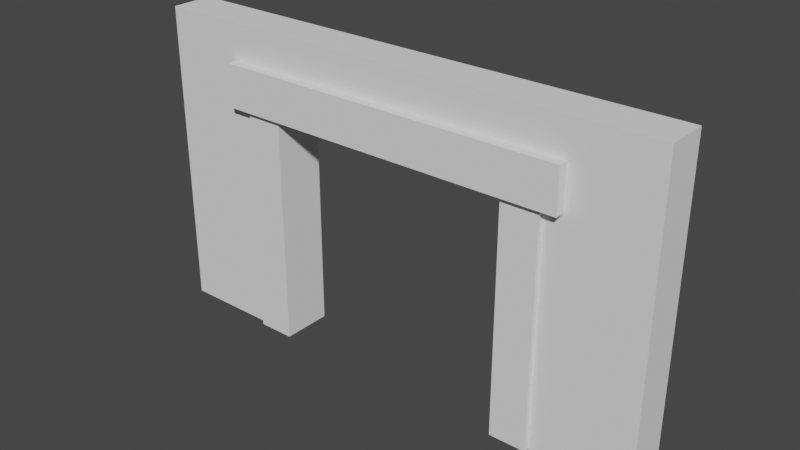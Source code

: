 # Source: Door_Frame.blend  (saved by Blender 2.91.10; exported with 4.5.12 LTS)
import bpy
from mathutils import Matrix  # noqa: F401  (used for matrix-valued properties, if any)

bpy.ops.wm.read_factory_settings(use_empty=True)
scene = bpy.context.scene
scene.name = 'Scene'

# ---- collections
col_collection = bpy.data.collections.new('Collection'); scene.collection.children.link(col_collection)

# ---- world
world_world = bpy.data.worlds.new('World'); scene.world = world_world
world_world.use_nodes = True; world_world.node_tree.nodes.clear()
_N = world_world.node_tree.nodes; _L = world_world.node_tree.links
n0 = _N.new('ShaderNodeOutputWorld'); n0.name = 'World Output'; n0.location = (300, 300)
n1 = _N.new('ShaderNodeBackground'); n1.name = 'Background'; n1.location = (10, 300)
n1.inputs[0].default_value = (0.05088, 0.05088, 0.05088, 1.0)
_L.new(n1.outputs[0], n0.inputs[0])
n0.is_active_output = True
world_world.color = (0.05088, 0.05088, 0.05088)
world_world.use_sun_shadow = False
world_world.sun_shadow_jitter_overblur = 0.0

# ---- meshes
me_plane = bpy.data.meshes.new('Plane')
me_plane.from_pydata([(1.393e-07, -1.599, -0.2), (-9.913e-08, 1.068, -0.2), (-2.652, 1.449, 0.2), (-2.652, -1.981, -0.2), (-2.237, 1.449, -0.2), (-2.237, -1.599, -0.2), (-2.237, 1.068, -0.2), (-2.652, -1.981, -0.2996), (-2.237, 1.449, -0.2996), (-2.652, 1.151, -0.2), (-2.237, 1.151, -0.2), (-2.652, -1.683, -0.2), (-2.237, -1.683, -0.2), (1.733e-08, 0.9147, -0.2455), (-1.019e-07, 1.068, -0.2455), (-2.237, -1.599, -0.2455), (-2.237, 1.068, -0.2455), (1.365e-07, -1.599, -0.2455), (1.733e-08, -1.447, -0.2455), (-2.237, -1.447, -0.2455), (-2.237, 0.9147, -0.2455), (-2.652, -1.683, -0.2996), (-2.237, 1.449, 0.2), (-2.237, -1.683, -0.2996), (-2.652, 1.151, -0.2996), (-2.237, 1.151, -0.2996), (-5.542e-08, 1.068, 0.2), (1.83e-07, -1.599, 0.2), (-2.237, -1.981, 0.2), (-2.652, -1.981, 0.2), (-2.652, 1.449, -0.2), (-2.237, -1.981, -0.2), (-2.237, 1.068, 0.2), (-2.237, -1.599, 0.2), (-2.652, 1.449, -0.2996), (-2.237, -1.981, -0.2996), (-2.652, -1.683, 0.2), (-2.237, -1.683, 0.2), (-2.652, 1.151, 0.2), (-2.237, 1.151, 0.2), (1.83e-07, -1.447, 0.2455), (1.83e-07, -1.599, 0.2455), (-2.237, 1.068, 0.2455), (-2.237, -1.599, 0.2455), (-5.542e-08, 1.068, 0.2455), (-1.746e-07, 0.9147, 0.2455), (-2.237, 0.9147, 0.2455), (-2.237, -1.447, 0.2455), (-2.652, 1.151, 0.2996), (-2.652, 1.449, 0.2996), (-2.237, 1.449, 0.2996), (-2.652, -1.981, 0.2996), (-2.237, -1.981, 0.2996), (-2.237, 1.151, 0.2996), (-2.652, -1.683, 0.2996), (-2.237, -1.683, 0.2996), (-2.237, 1.273, -0.2455), (-2.237, 1.273, -0.2), (-1.192e-07, 1.273, -0.2), (-1.192e-07, 1.273, -0.2455), (1.192e-07, -1.804, -0.2), (-2.237, -1.804, -0.2), (1.192e-07, -1.804, -0.2455), (-2.237, -1.804, -0.2455), (-2.237, -1.804, 0.2455), (-2.237, -1.804, 0.2), (2.384e-07, -1.804, 0.2), (2.384e-07, -1.804, 0.2455), (0.0, 1.273, 0.2), (-2.237, 1.273, 0.2), (0.0, 1.273, 0.2455), (-2.237, 1.273, 0.2455)], [], [(4, 8, 34, 30), (11, 21, 7, 3), (37, 55, 52, 28), (53, 39, 22, 50), (20, 16, 14, 13), (15, 19, 18, 17), (55, 54, 51, 52), (12, 11, 3, 31), (28, 52, 51, 29), (1, 14, 59, 58), (27, 41, 67, 66), (36, 37, 28, 29), (24, 9, 30, 34), (48, 53, 50, 49), (18, 40, 41, 27, 0, 17), (21, 24, 25, 23), (9, 24, 21, 11), (9, 10, 4, 30), (36, 54, 48, 38), (2, 49, 50, 22), (1, 26, 44, 45, 13, 14), (53, 55, 37, 33, 43, 47, 19, 15, 5, 12, 23, 25, 10, 6, 16, 20, 46, 42, 32, 39), (47, 43, 41, 40), (42, 46, 45, 44), (54, 55, 53, 48), (54, 36, 29, 51), (21, 23, 35, 7), (38, 48, 49, 2), (3, 7, 35, 31), (32, 42, 71, 69), (14, 16, 56, 59), (13, 45, 46, 20), (19, 47, 40, 18), (39, 38, 2, 22), (10, 25, 8, 4), (25, 24, 34, 8), (23, 12, 31, 35), (61, 63, 62, 60), (58, 59, 56, 57), (69, 71, 70, 68), (66, 67, 64, 65), (26, 32, 69, 68), (17, 0, 60, 62), (0, 5, 61, 60), (33, 27, 66, 65), (5, 15, 63, 61), (6, 1, 58, 57), (43, 33, 65, 64), (16, 6, 57, 56), (42, 44, 70, 71), (15, 17, 62, 63), (44, 26, 68, 70), (41, 43, 64, 67)])
_uv = me_plane.uv_layers.new(name='UVMap')
_uv.uv.foreach_set('vector', [0.1054, 0.8333, 0.1054, 0.8333, 0.05043, 0.8333, 0.05043, 0.8333, 0.05043, 0.1667, 0.05043, 0.1667, 0.05043, 0.1667, 0.05043, 0.1667, 0.1054, 0.8333, 0.1054, 0.8333, 0.1054, 0.8333, 0.1054, 0.8333, 0.1054, 0.1667, 0.1054, 0.1667, 0.1054, 0.1667, 0.1054, 0.1667, 0.1054, 0.5556, 0.1054, 0.6667, 1.0, 0.6667, 1.0, 0.5556, 0.1054, 0.3333, 0.1054, 0.4444, 1.0, 0.4444, 1.0, 0.3333, 0.1054, 0.8333, 0.05043, 0.8333, 0.05043, 0.8333, 0.1054, 0.8333, 0.0, 0.0, 0.0, 0.0, 0.0, 0.0, 0.0, 0.0, 0.1054, 0.8333, 0.1054, 0.8333, 0.05043, 0.8333, 0.05043, 0.8333, 0.0, 0.0, 0.0, 0.0, 0.0, 0.0, 0.0, 0.0, 0.0, 0.0, 0.0, 0.0, 0.0, 0.0, 0.0, 0.0, 0.0, 0.0, 0.0, 0.0, 0.0, 0.0, 0.0, 0.0, 0.05043, 0.8333, 0.05043, 0.8333, 0.05043, 0.8333, 0.05043, 0.8333, 0.05043, 0.1667, 0.1054, 0.1667, 0.1054, 0.1667, 0.05043, 0.1667, 0.0, 0.0, 0.0, 0.0, 0.0, 0.0, 0.0, 0.0, 0.0, 0.0, 0.0, 0.0, 0.05043, 0.1667, 0.05043, 0.8333, 0.1054, 0.8333, 0.1054, 0.1667, 0.05043, 0.8333, 0.05043, 0.8333, 0.05043, 0.1667, 0.05043, 0.1667, 0.0, 0.0, 0.0, 0.0, 0.0, 0.0, 0.0, 0.0, 0.05043, 0.8333, 0.05043, 0.8333, 0.05043, 0.1667, 0.05043, 0.1667, 0.05043, 0.1667, 0.05043, 0.1667, 0.1054, 0.1667, 0.1054, 0.1667, 0.0, 0.0, 0.0, 0.0, 0.0, 0.0, 0.0, 0.0, 0.0, 0.0, 0.0, 0.0, 0.1054, 0.1667, 0.1054, 0.8333, 0.1054, 0.8333, 0.1054, 0.6667, 0.1054, 0.6667, 0.0, 0.0, 0.1054, 0.4444, 0.1054, 0.3333, 0.1054, 0.3333, 0.1054, 0.1667, 0.1054, 0.1667, 0.1054, 0.8333, 0.1054, 0.8333, 0.1054, 0.6667, 0.1054, 0.6667, 0.0, 0.0, 0.1054, 0.4444, 0.1054, 0.3333, 0.1054, 0.3333, 0.1054, 0.1667, 0.1054, 0.5556, 0.1054, 0.6667, 1.0, 0.6667, 1.0, 0.5556, 0.1054, 0.3333, 0.1054, 0.4444, 1.0, 0.4444, 1.0, 0.3333, 0.05043, 0.8333, 0.1054, 0.8333, 0.1054, 0.1667, 0.05043, 0.1667, 0.05043, 0.8333, 0.05043, 0.8333, 0.05043, 0.8333, 0.05043, 0.8333, 0.05043, 0.1667, 0.1054, 0.1667, 0.1054, 0.1667, 0.05043, 0.1667, 0.05043, 0.1667, 0.05043, 0.1667, 0.05043, 0.1667, 0.05043, 0.1667, 0.05043, 0.1667, 0.05043, 0.1667, 0.1054, 0.1667, 0.1054, 0.1667, 0.1054, 0.3333, 0.1054, 0.3333, 0.1054, 0.3333, 0.1054, 0.3333, 1.0, 0.6667, 0.1054, 0.6667, 0.1054, 0.6667, 1.0, 0.6667, 0.0, 0.0, 0.0, 0.0, 0.0, 0.0, 0.0, 0.0, 0.0, 0.0, 0.0, 0.0, 0.0, 0.0, 0.0, 0.0, 0.0, 0.0, 0.0, 0.0, 0.0, 0.0, 0.0, 0.0, 0.1054, 0.8333, 0.1054, 0.8333, 0.1054, 0.8333, 0.1054, 0.8333, 0.1054, 0.8333, 0.05043, 0.8333, 0.05043, 0.8333, 0.1054, 0.8333, 0.1054, 0.1667, 0.1054, 0.1667, 0.1054, 0.1667, 0.1054, 0.1667, 0.1054, 0.3333, 0.1054, 0.3333, 1.0, 0.3333, 1.0, 0.3333, 1.0, 0.6667, 1.0, 0.6667, 0.1054, 0.6667, 0.1054, 0.6667, 0.1054, 0.3333, 0.1054, 0.3333, 1.0, 0.3333, 1.0, 0.3333, 1.0, 0.6667, 1.0, 0.6667, 0.1054, 0.6667, 0.1054, 0.6667, 0.0, 0.0, 0.0, 0.0, 0.0, 0.0, 0.0, 0.0, 0.0, 0.0, 0.0, 0.0, 0.0, 0.0, 0.0, 0.0, 0.0, 0.0, 0.0, 0.0, 0.0, 0.0, 0.0, 0.0, 0.0, 0.0, 0.0, 0.0, 0.0, 0.0, 0.0, 0.0, 0.1054, 0.3333, 0.1054, 0.3333, 0.1054, 0.3333, 0.1054, 0.3333, 0.0, 0.0, 0.0, 0.0, 0.0, 0.0, 0.0, 0.0, 0.1054, 0.6667, 0.1054, 0.6667, 0.1054, 0.6667, 0.1054, 0.6667, 0.1054, 0.6667, 0.1054, 0.6667, 0.1054, 0.6667, 0.1054, 0.6667, 0.1054, 0.3333, 1.0, 0.3333, 1.0, 0.3333, 0.1054, 0.3333, 0.1054, 0.3333, 1.0, 0.3333, 1.0, 0.3333, 0.1054, 0.3333, 0.0, 0.0, 0.0, 0.0, 0.0, 0.0, 0.0, 0.0, 1.0, 0.6667, 0.1054, 0.6667, 0.1054, 0.6667, 1.0, 0.6667])
me_plane.use_remesh_fix_poles = True
me_plane.use_remesh_preserve_attributes = False
me_plane.use_mirror_vertex_groups = False
me_plane.update()
me_plane_001 = bpy.data.meshes.new('Plane.001')
me_plane_001.from_pydata([(-3.0, -1.766, -0.2), (9.558e-08, -1.766, -0.2), (-3.0, 1.234, -0.2), (-5.542e-08, 1.234, -0.2), (-2.374, -1.766, -0.2), (-2.374, 1.234, -0.2), (-3.0, 1.068, -0.2), (-3.0, -1.599, -0.2), (1.393e-07, -1.599, -0.2), (-9.913e-08, 1.068, -0.2), (-2.374, -1.599, -0.2), (-2.374, 1.068, -0.2), (-3.0, 0.9147, -0.2), (-3.0, -1.447, -0.2), (-2.374, -1.447, -0.2), (-2.374, 0.9147, -0.2), (-2.237, -1.766, -0.2), (-2.237, 1.234, -0.2), (-2.237, -1.599, -0.2), (-2.237, 1.068, -0.2), (-7.727e-08, 1.151, -0.2), (-2.374, 1.151, -0.2), (-3.0, 1.151, -0.2), (-2.237, 1.151, -0.2), (-3.0, -1.683, -0.2), (1.174e-07, -1.683, -0.2), (-2.374, -1.683, -0.2), (-2.237, -1.683, -0.2), (-5.542e-08, 1.234, 0.2), (-3.0, 1.234, 0.2), (-3.0, -1.766, 0.2), (1.83e-07, -1.766, 0.2), (-2.374, 1.234, 0.2), (-2.374, -1.766, 0.2), (-3.0, -1.599, 0.2), (-3.0, 1.068, 0.2), (-5.542e-08, 1.068, 0.2), (1.83e-07, -1.599, 0.2), (-2.374, 1.068, 0.2), (-2.374, -1.599, 0.2), (-3.0, -1.447, 0.2), (-3.0, 0.9147, 0.2), (-2.374, 0.9147, 0.2), (-2.374, -1.447, 0.2), (-2.237, 1.234, 0.2), (-2.237, -1.766, 0.2), (-2.237, 1.068, 0.2), (-2.237, -1.599, 0.2), (1.83e-07, -1.683, 0.2), (-2.374, -1.683, 0.2), (-3.0, -1.683, 0.2), (-2.237, -1.683, 0.2), (-3.0, 1.151, 0.2), (-5.542e-08, 1.151, 0.2), (-2.374, 1.151, 0.2), (-2.237, 1.151, 0.2), (-3.0, -0.266, -0.2), (-2.374, -0.266, -0.2), (-3.0, -0.266, 0.2), (-2.374, -0.266, 0.2), (-3.0, 2.232, -0.2), (-1.019e-07, 2.232, -0.2), (-2.374, 2.232, -0.2), (-2.237, 2.232, -0.2), (-1.019e-07, 2.232, 0.2), (-3.0, 2.232, 0.2), (-2.374, 2.232, 0.2), (-2.237, 2.232, 0.2), (-3.0, -2.768, -0.2), (1.423e-07, -2.768, -0.2), (-2.374, -2.768, -0.2), (-2.237, -2.768, -0.2), (-3.0, -2.768, 0.2), (2.298e-07, -2.768, 0.2), (-2.374, -2.768, 0.2), (-2.237, -2.768, 0.2)], [], [(23, 17, 3, 20), (22, 2, 5, 21), (24, 7, 10, 26), (12, 6, 11, 15), (27, 18, 8, 25), (7, 13, 14, 10), (56, 12, 15, 57), (21, 5, 17, 23), (6, 22, 21, 11), (19, 23, 20, 9), (4, 26, 27, 16), (16, 27, 25, 1), (0, 24, 26, 4), (51, 45, 31, 48), (50, 30, 33, 49), (52, 35, 38, 54), (40, 34, 39, 43), (55, 46, 36, 53), (35, 41, 42, 38), (58, 40, 43, 59), (49, 33, 45, 51), (34, 50, 49, 39), (47, 51, 48, 37), (32, 54, 55, 44), (44, 55, 53, 28), (29, 52, 54, 32), (5, 2, 60, 62), (17, 5, 62, 63), (28, 3, 61, 64), (22, 52, 29, 2), (6, 35, 52, 22), (12, 41, 35, 6), (56, 58, 41, 12), (7, 34, 40, 13), (24, 50, 34, 7), (0, 30, 50, 24), (33, 30, 72, 74), (45, 33, 74, 75), (30, 0, 68, 72), (25, 48, 31, 1), (8, 37, 48, 25), (20, 53, 36, 9), (3, 28, 53, 20), (13, 40, 58, 56), (41, 58, 59, 42), (13, 56, 57, 14), (63, 67, 64, 61), (62, 66, 67, 63), (60, 65, 66, 62), (29, 32, 66, 65), (3, 17, 63, 61), (2, 29, 65, 60), (32, 44, 67, 66), (44, 28, 64, 67), (70, 74, 72, 68), (71, 75, 74, 70), (69, 73, 75, 71), (4, 16, 71, 70), (31, 45, 75, 73), (1, 31, 73, 69), (16, 1, 69, 71), (0, 4, 70, 68)])
_uv = me_plane_001.uv_layers.new(name='UVMap')
_uv.uv.foreach_set('vector', [0.1054, 0.8333, 0.1054, 1.0, 1.0, 1.0, 1.0, 0.8333, 0.0, 0.8333, 0.0, 1.0, 0.05043, 1.0, 0.05043, 0.8333, 0.0, 0.1667, 0.0, 0.3333, 0.05043, 0.3333, 0.05043, 0.1667, 0.0, 0.5556, 0.0, 0.6667, 0.05043, 0.6667, 0.05043, 0.5556, 0.1054, 0.1667, 0.1054, 0.3333, 1.0, 0.3333, 1.0, 0.1667, 0.0, 0.3333, 0.0, 0.4444, 0.05043, 0.4444, 0.05043, 0.3333, 0.0, 0.5, 0.0, 0.5556, 0.05043, 0.5556, 0.05043, 0.5, 0.05043, 0.8333, 0.05043, 1.0, 0.1054, 1.0, 0.1054, 0.8333, 0.0, 0.6667, 0.0, 0.8333, 0.05043, 0.8333, 0.05043, 0.6667, 0.1054, 0.6667, 0.1054, 0.8333, 1.0, 0.8333, 1.0, 0.6667, 0.05043, 0.0, 0.05043, 0.1667, 0.1054, 0.1667, 0.1054, 0.0, 0.1054, 0.0, 0.1054, 0.1667, 1.0, 0.1667, 1.0, 0.0, 0.0, 0.0, 0.0, 0.1667, 0.05043, 0.1667, 0.05043, 0.0, 0.1054, 0.8333, 0.1054, 1.0, 1.0, 1.0, 1.0, 0.8333, 0.0, 0.8333, 0.0, 1.0, 0.05043, 1.0, 0.05043, 0.8333, 0.0, 0.1667, 0.0, 0.3333, 0.05043, 0.3333, 0.05043, 0.1667, 0.0, 0.5556, 0.0, 0.6667, 0.05043, 0.6667, 0.05043, 0.5556, 0.1054, 0.1667, 0.1054, 0.3333, 1.0, 0.3333, 1.0, 0.1667, 0.0, 0.3333, 0.0, 0.4444, 0.05043, 0.4444, 0.05043, 0.3333, 0.0, 0.5, 0.0, 0.5556, 0.05043, 0.5556, 0.05043, 0.5, 0.05043, 0.8333, 0.05043, 1.0, 0.1054, 1.0, 0.1054, 0.8333, 0.0, 0.6667, 0.0, 0.8333, 0.05043, 0.8333, 0.05043, 0.6667, 0.1054, 0.6667, 0.1054, 0.8333, 1.0, 0.8333, 1.0, 0.6667, 0.05043, 0.0, 0.05043, 0.1667, 0.1054, 0.1667, 0.1054, 0.0, 0.1054, 0.0, 0.1054, 0.1667, 1.0, 0.1667, 1.0, 0.0, 0.0, 0.0, 0.0, 0.1667, 0.05043, 0.1667, 0.05043, 0.0, 0.05043, 1.0, 0.0, 1.0, 0.0, 1.0, 0.05043, 1.0, 0.1054, 1.0, 0.05043, 1.0, 0.05043, 1.0, 0.1054, 1.0, 1.0, 0.0, 1.0, 1.0, 1.0, 1.0, 1.0, 0.0, 0.0, 0.8333, 0.0, 0.1667, 0.0, 0.0, 0.0, 1.0, 0.0, 0.6667, 0.0, 0.3333, 0.0, 0.1667, 0.0, 0.8333, 0.0, 0.5556, 0.0, 0.4444, 0.0, 0.3333, 0.0, 0.6667, 0.0, 0.5, 0.0, 0.5, 0.0, 0.4444, 0.0, 0.5556, 0.0, 0.3333, 0.0, 0.6667, 0.0, 0.5556, 0.0, 0.4444, 0.0, 0.1667, 0.0, 0.8333, 0.0, 0.6667, 0.0, 0.3333, 0.0, 0.0, 0.0, 1.0, 0.0, 0.8333, 0.0, 0.1667, 0.05043, 1.0, 0.0, 1.0, 0.0, 1.0, 0.05043, 1.0, 0.1054, 1.0, 0.05043, 1.0, 0.05043, 1.0, 0.1054, 1.0, 0.0, 1.0, 0.0, 0.0, 0.0, 0.0, 0.0, 1.0, 1.0, 0.1667, 1.0, 0.8333, 1.0, 1.0, 1.0, 0.0, 1.0, 0.3333, 1.0, 0.6667, 1.0, 0.8333, 1.0, 0.1667, 1.0, 0.8333, 1.0, 0.1667, 1.0, 0.3333, 0.0, 0.0, 1.0, 1.0, 1.0, 0.0, 1.0, 0.1667, 1.0, 0.8333, 0.0, 0.4444, 0.0, 0.5556, 0.0, 0.5, 0.0, 0.5, 0.0, 0.4444, 0.0, 0.5, 0.05043, 0.5, 0.05043, 0.4444, 0.0, 0.4444, 0.0, 0.5, 0.05043, 0.5, 0.05043, 0.4444, 0.1054, 1.0, 0.1054, 0.0, 1.0, 0.0, 1.0, 1.0, 0.05043, 1.0, 0.05043, 0.0, 0.1054, 0.0, 0.1054, 1.0, 0.0, 1.0, 0.0, 0.0, 0.05043, 0.0, 0.05043, 1.0, 0.0, 0.0, 0.05043, 0.0, 0.05043, 0.0, 0.0, 0.0, 1.0, 1.0, 0.1054, 1.0, 0.1054, 1.0, 1.0, 1.0, 0.0, 1.0, 0.0, 0.0, 0.0, 0.0, 0.0, 1.0, 0.05043, 0.0, 0.1054, 0.0, 0.1054, 0.0, 0.05043, 0.0, 0.1054, 0.0, 1.0, 0.0, 1.0, 0.0, 0.1054, 0.0, 0.05043, 0.0, 0.05043, 1.0, 0.0, 1.0, 0.0, 0.0, 0.1054, 0.0, 0.1054, 1.0, 0.05043, 1.0, 0.05043, 0.0, 1.0, 0.0, 1.0, 1.0, 0.1054, 1.0, 0.1054, 0.0, 0.05043, 0.0, 0.1054, 0.0, 0.1054, 0.0, 0.05043, 0.0, 1.0, 1.0, 0.1054, 1.0, 0.1054, 1.0, 1.0, 1.0, 1.0, 0.0, 1.0, 1.0, 1.0, 1.0, 1.0, 0.0, 0.1054, 0.0, 1.0, 0.0, 1.0, 0.0, 0.1054, 0.0, 0.0, 0.0, 0.05043, 0.0, 0.05043, 0.0, 0.0, 0.0])
me_plane_001.use_remesh_fix_poles = True
me_plane_001.use_remesh_preserve_attributes = False
me_plane_001.use_mirror_vertex_groups = False
me_plane_001.update()

# ---- objects
ob_plane = bpy.data.objects.new('Plane', me_plane)
ob_plane_001 = bpy.data.objects.new('Plane.001', me_plane_001)

# ---- transforms, parenting, visibility, modifiers, constraints
ob_plane.location = (-0.2677, 0.02061, 2.321e-07)
ob_plane.rotation_euler = (-1.571, 1.571, 0.0)
ob_plane.lineart.crease_threshold = 0.0
ob_plane_001.location = (-0.2677, 0.02061, 2.321e-07)
ob_plane_001.rotation_euler = (-1.571, 1.571, 0.0)
ob_plane_001.lineart.crease_threshold = 0.0

# ---- collection membership
col_collection.objects.link(ob_plane)
col_collection.objects.link(ob_plane_001)

# ---- scene / render settings (as saved in the file)
scene.frame_start = 1; scene.frame_end = 250; scene.frame_set(0)
scene.render.engine = 'BLENDER_EEVEE_NEXT'
scene.cycles.use_denoising = False
scene.cycles.samples = 128
scene.cycles.sampling_pattern = 'TABULATED_SOBOL'
scene.cycles.use_adaptive_sampling = False
scene.cycles.use_light_tree = False
scene.view_settings.view_transform = 'Filmic'
bpy.context.view_layer.update()

# ---- added for rendering (the .blend has no active camera and no usable light): camera, sun
cam_auto = bpy.data.cameras.new('AutoCamera')
cam_auto.lens = 50.0
cam_auto.sensor_width = 36.0
cam_auto.clip_end = 1000.0
ob_auto_camera = bpy.data.objects.new('AutoCamera', cam_auto)
scene.collection.objects.link(ob_auto_camera)
ob_auto_camera.location = (5.42336, -6.48742, 5.83869)
ob_auto_camera.rotation_euler = (1.09748, -7.21219e-08, 0.694738)
scene.camera = ob_auto_camera
light_auto_sun = bpy.data.lights.new('AutoSun', 'SUN')
light_auto_sun.energy = 3.0
light_auto_sun.angle = 0.0523599
ob_auto_sun = bpy.data.objects.new('AutoSun', light_auto_sun)
scene.collection.objects.link(ob_auto_sun)
ob_auto_sun.rotation_euler = (0.872665, 0.174533, 0.523599)
bpy.context.view_layer.update()
